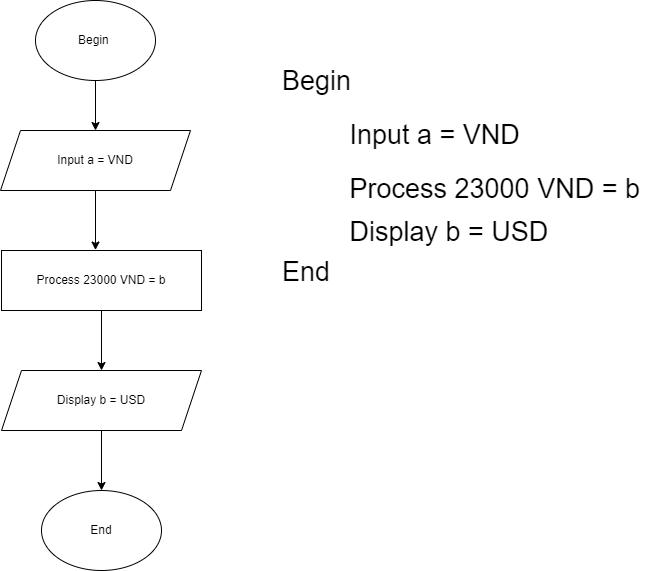

The diagram above was exported from draw.io. Its source (the exported page's mxGraphModel, read from the mxfile embedded in the PNG):
<mxGraphModel dx="1000" dy="490" grid="1" gridSize="10" guides="1" tooltips="1" connect="1" arrows="1" fold="1" page="1" pageScale="1" pageWidth="827" pageHeight="1169" math="0" shadow="0">
  <root>
    <mxCell id="WIyWlLk6GJQsqaUBKTNV-0" />
    <mxCell id="WIyWlLk6GJQsqaUBKTNV-1" parent="WIyWlLk6GJQsqaUBKTNV-0" />
    <mxCell id="8AaZ8ZUBIFRW2FAH1mYi-8" style="edgeStyle=orthogonalEdgeStyle;rounded=0;orthogonalLoop=1;jettySize=auto;html=1;entryX=0.5;entryY=0;entryDx=0;entryDy=0;" edge="1" parent="WIyWlLk6GJQsqaUBKTNV-1" source="8AaZ8ZUBIFRW2FAH1mYi-0" target="8AaZ8ZUBIFRW2FAH1mYi-1">
      <mxGeometry relative="1" as="geometry" />
    </mxCell>
    <mxCell id="8AaZ8ZUBIFRW2FAH1mYi-0" value="Begin&amp;nbsp;" style="ellipse;whiteSpace=wrap;html=1;" vertex="1" parent="WIyWlLk6GJQsqaUBKTNV-1">
      <mxGeometry x="115" y="110" width="120" height="80" as="geometry" />
    </mxCell>
    <mxCell id="8AaZ8ZUBIFRW2FAH1mYi-9" style="edgeStyle=orthogonalEdgeStyle;rounded=0;orthogonalLoop=1;jettySize=auto;html=1;entryX=0.47;entryY=-0.008;entryDx=0;entryDy=0;entryPerimeter=0;" edge="1" parent="WIyWlLk6GJQsqaUBKTNV-1" source="8AaZ8ZUBIFRW2FAH1mYi-1" target="8AaZ8ZUBIFRW2FAH1mYi-2">
      <mxGeometry relative="1" as="geometry" />
    </mxCell>
    <mxCell id="8AaZ8ZUBIFRW2FAH1mYi-1" value="Input a = VND" style="shape=parallelogram;perimeter=parallelogramPerimeter;whiteSpace=wrap;html=1;fixedSize=1;" vertex="1" parent="WIyWlLk6GJQsqaUBKTNV-1">
      <mxGeometry x="80" y="240" width="190" height="60" as="geometry" />
    </mxCell>
    <mxCell id="8AaZ8ZUBIFRW2FAH1mYi-10" style="edgeStyle=orthogonalEdgeStyle;rounded=0;orthogonalLoop=1;jettySize=auto;html=1;entryX=0.5;entryY=0;entryDx=0;entryDy=0;" edge="1" parent="WIyWlLk6GJQsqaUBKTNV-1" source="8AaZ8ZUBIFRW2FAH1mYi-2" target="8AaZ8ZUBIFRW2FAH1mYi-3">
      <mxGeometry relative="1" as="geometry" />
    </mxCell>
    <mxCell id="8AaZ8ZUBIFRW2FAH1mYi-2" value="Process 23000 VND = b" style="rounded=0;whiteSpace=wrap;html=1;" vertex="1" parent="WIyWlLk6GJQsqaUBKTNV-1">
      <mxGeometry x="81" y="360" width="200" height="60" as="geometry" />
    </mxCell>
    <mxCell id="8AaZ8ZUBIFRW2FAH1mYi-11" style="edgeStyle=orthogonalEdgeStyle;rounded=0;orthogonalLoop=1;jettySize=auto;html=1;entryX=0.5;entryY=0;entryDx=0;entryDy=0;" edge="1" parent="WIyWlLk6GJQsqaUBKTNV-1" source="8AaZ8ZUBIFRW2FAH1mYi-3" target="8AaZ8ZUBIFRW2FAH1mYi-4">
      <mxGeometry relative="1" as="geometry" />
    </mxCell>
    <mxCell id="8AaZ8ZUBIFRW2FAH1mYi-3" value="Display b = USD" style="shape=parallelogram;perimeter=parallelogramPerimeter;whiteSpace=wrap;html=1;fixedSize=1;" vertex="1" parent="WIyWlLk6GJQsqaUBKTNV-1">
      <mxGeometry x="81" y="480" width="200" height="60" as="geometry" />
    </mxCell>
    <mxCell id="8AaZ8ZUBIFRW2FAH1mYi-4" value="End" style="ellipse;whiteSpace=wrap;html=1;" vertex="1" parent="WIyWlLk6GJQsqaUBKTNV-1">
      <mxGeometry x="121" y="600" width="120" height="80" as="geometry" />
    </mxCell>
    <mxCell id="8AaZ8ZUBIFRW2FAH1mYi-12" value="&lt;p style=&quot;line-height: 310%;&quot;&gt;&lt;font style=&quot;font-size: 27px;&quot;&gt;Begin&lt;/font&gt;&lt;/p&gt;&lt;p style=&quot;text-align: left; line-height: 310%;&quot;&gt;&lt;span style=&quot;background-color: initial; font-size: 27px; text-align: center;&quot;&gt;&amp;nbsp; &amp;nbsp; &amp;nbsp; &amp;nbsp; &amp;nbsp;Input a = VND&lt;/span&gt;&lt;/p&gt;&lt;div style=&quot;text-align: center; line-height: 310%;&quot;&gt;&lt;font style=&quot;font-size: 27px;&quot;&gt;&lt;span style=&quot;background-color: initial;&quot;&gt;&amp;nbsp; &amp;nbsp; &amp;nbsp; &amp;nbsp; &amp;nbsp;Process 23000 VND = b&amp;nbsp;&lt;/span&gt;&lt;/font&gt;&lt;/div&gt;&lt;div style=&quot;line-height: 310%;&quot;&gt;&lt;span style=&quot;background-color: initial; font-size: 27px;&quot;&gt;&amp;nbsp; &amp;nbsp; &amp;nbsp; &amp;nbsp; &amp;nbsp;Display b = USD&lt;/span&gt;&lt;br&gt;&lt;/div&gt;&lt;font style=&quot;font-size: 27px;&quot;&gt;End&lt;/font&gt;&lt;p&gt;&lt;/p&gt;" style="text;html=1;align=left;verticalAlign=middle;resizable=0;points=[];autosize=1;strokeColor=none;fillColor=none;" vertex="1" parent="WIyWlLk6GJQsqaUBKTNV-1">
      <mxGeometry x="360" y="150" width="390" height="270" as="geometry" />
    </mxCell>
  </root>
</mxGraphModel>